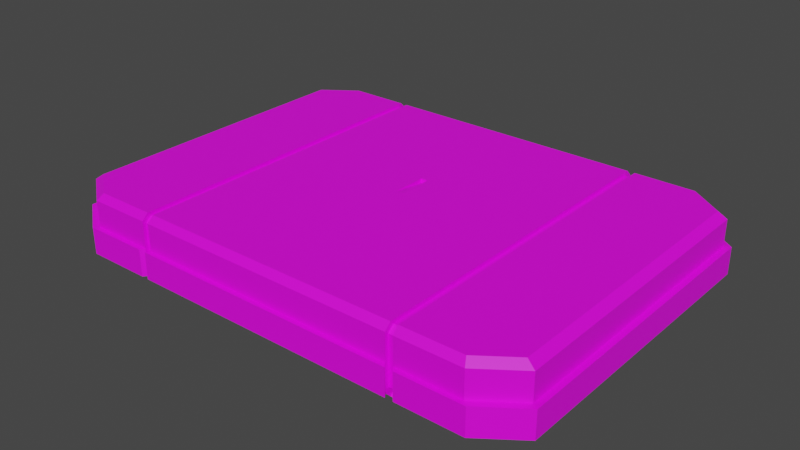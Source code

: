 # Source: Panel.blend  (saved by Blender 3.5.10; exported with 4.5.12 LTS)
import bpy
from mathutils import Matrix  # noqa: F401  (used for matrix-valued properties, if any)

bpy.ops.wm.read_factory_settings(use_empty=True)
scene = bpy.context.scene
scene.name = 'Scene'

# ---- collections
col_collection = bpy.data.collections.new('Collection'); scene.collection.children.link(col_collection)

# ---- images (referenced by path relative to the original .blend; pixels are not part of the script)
import os
ASSET_DIR = os.environ.get("B2B_ASSET_DIR", "")  # directory of the original .blend (textures are referenced by path, not embedded)
HERE = os.path.dirname(os.path.abspath(__file__))  # packed textures are extracted next to this script under _unpacked/

def load_image(name, relpath, width, height, colorspace="sRGB"):
    """Load a texture the original file referenced (path relative to the .blend, or extracted next to this script)."""
    p = next((c for c in (os.path.join(HERE, relpath), os.path.join(ASSET_DIR, relpath)) if relpath and os.path.exists(c)), "")
    if p:
        img = bpy.data.images.load(p, check_existing=True)
        img.name = name
    else:  # same state as the original file: an image datablock whose file is absent (Cycles renders it pink)
        img = bpy.data.images.new(name, width, height)
        img.source = "FILE"
        img.filepath = "//" + (relpath or name)
    img.colorspace_settings.name = colorspace
    return img
img_texture_pink_png = load_image('Texture_Pink.png', 'Texture_Pink.png', 1024, 1024, 'sRGB')

# ---- materials (node trees are filled in below, after node groups)
mat_material_002 = bpy.data.materials.new('Material.002')
mat_material_002.use_transparent_shadow = False

# ---- material node trees
mat_material_002.use_nodes = True; mat_material_002.node_tree.nodes.clear()
_N = mat_material_002.node_tree.nodes; _L = mat_material_002.node_tree.links
n0 = _N.new('ShaderNodeBsdfPrincipled'); n0.name = 'Principled BSDF'; n0.location = (10, 300)
n0.distribution = 'GGX'
n0.subsurface_method = 'RANDOM_WALK_SKIN'
n0.inputs[3].default_value = 1.45
n0.inputs[27].default_value = (0.0, 0.0, 0.0, 1.0)
n0.inputs[28].default_value = 1.0
n1 = _N.new('ShaderNodeOutputMaterial'); n1.name = 'Material Output'; n1.location = (300, 300)
n2 = _N.new('ShaderNodeTexImage'); n2.name = 'Image Texture'; n2.location = (-392, 279)
n2.image = img_texture_pink_png
_L.new(n0.outputs[0], n1.inputs[0])
_L.new(n2.outputs[0], n0.inputs[0])
n1.is_active_output = True

# ---- world
world_world = bpy.data.worlds.new('World'); scene.world = world_world
world_world.use_nodes = True; world_world.node_tree.nodes.clear()
_N = world_world.node_tree.nodes; _L = world_world.node_tree.links
n0 = _N.new('ShaderNodeOutputWorld'); n0.name = 'World Output'; n0.location = (300, 300)
n1 = _N.new('ShaderNodeBackground'); n1.name = 'Background'; n1.location = (10, 300)
n1.inputs[0].default_value = (0.05088, 0.05088, 0.05088, 1.0)
_L.new(n1.outputs[0], n0.inputs[0])
n0.is_active_output = True
world_world.color = (0.05088, 0.05088, 0.05088)
world_world.use_sun_shadow = False
world_world.sun_shadow_jitter_overblur = 0.0

# ---- meshes
me_cube_001 = bpy.data.meshes.new('Cube.001')
me_cube_001.from_pydata([(-1.33, -0.8269, -0.1867), (-1.378, -0.8412, -0.1521), (-1.139, -0.9654, -0.1867), (-1.159, -1.0, -0.1521), (-1.139, -0.9654, 0.1867), (-1.159, -1.0, 0.1521), (-1.33, -0.8269, 0.1867), (-1.378, -0.8412, 0.1521), (-1.33, 0.8269, -0.1867), (-1.378, 0.8412, -0.1521), (-1.139, 0.9654, -0.1867), (-1.159, 1.0, -0.1521), (-1.139, 0.9654, 0.1867), (-1.159, 1.0, 0.1521), (-1.33, 0.8269, 0.1867), (-1.378, 0.8412, 0.1521), (1.139, -0.9654, -0.1867), (1.159, -1.0, -0.1521), (1.33, -0.8269, -0.1867), (1.378, -0.8412, -0.1521), (1.33, -0.8269, 0.1867), (1.378, -0.8412, 0.1521), (1.139, -0.9654, 0.1867), (1.159, -1.0, 0.1521), (1.139, 0.9654, -0.1867), (1.159, 1.0, -0.1521), (1.33, 0.8269, -0.1867), (1.378, 0.8412, -0.1521), (1.33, 0.8269, 0.1867), (1.378, 0.8412, 0.1521), (1.139, 0.9654, 0.1867), (1.159, 1.0, 0.1521), (-0.7953, -1.0, -0.1521), (-0.7538, -1.0, -0.1521), (-0.02075, -1.0, -0.1521), (0.02075, -1.0, -0.1521), (0.7538, -1.0, -0.1521), (0.7953, -1.0, -0.1521), (0.7538, -0.9654, -0.1867), (0.7953, -0.9654, -0.1867), (-0.02075, -0.9654, -0.1867), (0.02075, -0.9654, -0.1867), (-0.7953, -0.9654, -0.1867), (-0.7538, -0.9654, -0.1867), (0.7953, -1.0, 0.1521), (0.7538, -1.0, 0.1521), (0.02075, -1.0, 0.1521), (-0.02075, -1.0, 0.1521), (-0.7538, -1.0, 0.1521), (-0.7953, -1.0, 0.1521), (-0.7953, -0.9654, 0.1867), (-0.7538, -0.9654, 0.1867), (-0.02075, -0.9654, 0.1867), (0.02075, -0.9654, 0.1867), (0.7538, -0.9654, 0.1867), (0.7953, -0.9654, 0.1867), (0.7949, -0.9793, 0.1355), (0.7543, -0.9793, 0.1355), (0.7543, -0.9454, 0.1659), (0.7949, -0.9454, 0.1659), (-0.7543, -0.9793, 0.1355), (-0.7949, -0.9793, 0.1355), (-0.7949, -0.9454, 0.1659), (-0.7543, -0.9454, 0.1659), (-0.7949, -0.9793, -0.1313), (-0.7543, -0.9793, -0.1313), (-0.7543, -0.9454, -0.1617), (-0.7949, -0.9454, -0.1617), (0.7543, -0.9793, -0.1313), (0.7949, -0.9793, -0.1313), (0.7949, -0.9454, -0.1617), (0.7543, -0.9454, -0.1617), (-1.378, -0.8412, 0.0), (-1.159, -1.0, 0.0), (1.159, -1.0, 0.0), (1.378, -0.8412, 0.0), (-0.7538, -1.0, 0.0), (-0.7953, -1.0, 0.0), (0.02075, -1.0, 0.0), (-0.02075, -1.0, 0.0), (-0.7953, 1.0, -0.1521), (-0.7538, 1.0, -0.1521), (-0.02075, 1.0, -0.1521), (0.02075, 1.0, -0.1521), (0.7538, 1.0, -0.1521), (0.7953, 1.0, -0.1521), (0.7538, 0.9654, -0.1867), (0.7953, 0.9654, -0.1867), (-0.02075, 0.9654, -0.1867), (0.02075, 0.9654, -0.1867), (-0.7953, 0.9654, -0.1867), (-0.7538, 0.9654, -0.1867), (0.7953, 1.0, 0.1521), (0.7538, 1.0, 0.1521), (0.02075, 1.0, 0.1521), (-0.02075, 1.0, 0.1521), (-0.7538, 1.0, 0.1521), (-0.7953, 1.0, 0.1521), (-0.7953, 0.9654, 0.1867), (-0.7538, 0.9654, 0.1867), (-0.02075, 0.9654, 0.1867), (0.02075, 0.9654, 0.1867), (0.7538, 0.9654, 0.1867), (0.7953, 0.9654, 0.1867), (0.7949, 0.9793, 0.1355), (0.7543, 0.9793, 0.1355), (0.7543, 0.9454, 0.1659), (0.7949, 0.9454, 0.1659), (-0.7543, 0.9793, 0.1355), (-0.7949, 0.9793, 0.1355), (-0.7949, 0.9454, 0.1659), (-0.7543, 0.9454, 0.1659), (-0.7949, 0.9793, -0.1313), (-0.7543, 0.9793, -0.1313), (-0.7543, 0.9454, -0.1617), (-0.7949, 0.9454, -0.1617), (0.7543, 0.9793, -0.1313), (0.7949, 0.9793, -0.1313), (0.7949, 0.9454, -0.1617), (0.7543, 0.9454, -0.1617), (0.7953, -1.0, 0.0), (0.7538, -1.0, 0.0), (-0.7543, -0.9793, 0.002085), (-0.7949, -0.9793, 0.002085), (-1.378, 0.8412, 0.0), (-1.159, 1.0, 0.0), (1.159, 1.0, 0.0), (0.7949, -0.9793, 0.002085), (1.378, 0.8412, 0.0), (0.7543, -0.9793, 0.002085), (-1.412, -0.8621, -0.1521), (-1.188, -1.025, -0.1521), (1.188, -1.025, -0.1521), (1.412, -0.8621, -0.1521), (-1.412, -0.8621, 0.0), (-1.188, -1.025, 0.0), (1.188, -1.025, 0.0), (-0.7726, -1.025, 0.0), (-0.7726, -1.025, -0.1521), (0.02127, -1.025, 0.0), (-0.7538, 1.0, 0.0), (-0.7953, 1.0, 0.0), (0.02075, 1.0, 0.0), (-0.02075, 1.0, 0.0), (0.7953, 1.0, 0.0), (0.7538, 1.0, 0.0), (-0.7543, 0.9793, 0.002085), (-0.7949, 0.9793, 0.002085), (0.7949, 0.9793, 0.002085), (0.7543, 0.9793, 0.002085), (0.02127, -1.025, -0.1521), (0.8151, -1.025, 0.0), (-1.412, 0.8621, -0.1521), (-1.188, 1.025, -0.1521), (1.188, 1.025, -0.1521), (1.412, 0.8621, -0.1521), (0.8151, -1.025, -0.1521), (-0.8151, -1.025, -0.1521), (-0.02127, -1.025, -0.1521), (-1.412, 0.8621, 0.0), (-1.188, 1.025, 0.0), (1.188, 1.025, 0.0), (0.7726, -1.025, -0.1521), (1.412, -0.8621, 0.0), (-0.8151, -1.025, 0.0), (-0.02127, -1.025, 0.0), (0.7726, -1.025, 0.0), (0.7538, -0.1995, 0.1867), (-0.7726, 1.025, 0.0), (-0.7726, 1.025, -0.1521), (0.02127, 1.025, 0.0), (0.02127, 1.025, -0.1521), (0.8151, 1.025, 0.0), (0.8151, 1.025, -0.1521), (0.7953, -0.1995, 0.1867), (-0.02075, -0.1995, 0.1867), (0.02075, -0.1995, 0.1867), (-0.8151, 1.025, -0.1521), (-0.02127, 1.025, -0.1521), (0.7726, 1.025, -0.1521), (-0.7953, -0.1995, 0.1867), (-0.7538, -0.1995, 0.1867), (0.7543, -0.1954, 0.1659), (1.412, 0.8621, 0.0), (0.7949, -0.1954, 0.1659), (-0.8151, 1.025, 0.0), (-0.02127, 1.025, 0.0), (0.7726, 1.025, 0.0), (0.7538, 0.1995, 0.1867), (0.7953, 0.1995, 0.1867), (-0.02075, 0.1995, 0.1867), (0.02075, 0.1995, 0.1867), (-0.7953, 0.1995, 0.1867), (-0.7538, 0.1995, 0.1867), (0.7543, 0.1954, 0.1659), (0.7949, 0.1954, 0.1659), (-0.02032, 0.1954, 0.1659), (0.02032, 0.1954, 0.1659), (-0.7949, 0.1954, 0.1659), (-0.7543, 0.1954, 0.1659), (-1.378, 0.0, -0.1521), (-1.33, 0.0, -0.1867), (1.378, 0.0, -0.1521), (1.33, 0.0, -0.1867), (-1.33, 0.0, 0.1867), (-1.378, 0.0, 0.1521), (1.378, 0.0, 0.1521), (1.33, 0.0, 0.1867), (0.7538, 0.0, 0.1867), (-0.02075, 0.0, 0.1867), (-0.7953, 0.0, 0.1867), (0.7543, 0.0, 0.1659), (-0.7949, 0.0, 0.1659), (1.378, 0.0, 0.0), (-1.378, 0.0, 0.0), (-1.412, 0.0, -0.1521), (1.412, 0.0, -0.1521), (1.412, 0.0, 0.0), (-1.412, 0.0, 0.0), (0.7953, 0.0, 0.1867), (0.02075, 0.0, 0.1867), (-0.7538, 0.0, 0.1867), (0.7949, 0.0, 0.1659), (-0.7543, 0.0, 0.1659), (-0.7949, -0.1954, 0.1659), (-0.7543, -0.1954, 0.1659)], [], [(214, 205, 15, 124), (74, 136, 163, 75), (182, 184, 222, 211), (37, 69, 70, 39), (125, 141, 185, 160), (33, 65, 66, 43), (31, 92, 103, 30), (60, 61, 123, 122), (56, 57, 129, 127), (214, 72, 7, 205), (6, 7, 5, 4), (14, 12, 13, 15), (10, 8, 9, 11), (30, 28, 29, 31), (26, 24, 25, 27), (18, 19, 17, 16), (22, 23, 21, 20), (200, 9, 8, 201), (144, 92, 31, 126), (2, 3, 1, 0), (32, 157, 131, 3), (204, 14, 15, 205), (125, 13, 97, 141), (206, 29, 28, 207), (45, 54, 53, 46), (39, 70, 71, 38), (188, 102, 101, 191), (190, 100, 99, 193), (210, 192, 98, 12, 14, 204), (156, 132, 136, 151), (45, 57, 58, 54), (3, 2, 42, 32), (51, 63, 60, 48), (33, 138, 137, 76), (35, 41, 38, 36), (93, 94, 101, 102), (95, 96, 99, 100), (97, 13, 12, 98), (140, 96, 95, 143), (11, 80, 90, 10), (85, 25, 24, 87), (81, 82, 88, 91), (142, 94, 93, 145), (83, 84, 86, 89), (57, 56, 59, 58), (158, 34, 35, 150), (55, 59, 56, 44), (78, 121, 45, 46), (144, 85, 117, 148), (93, 102, 106, 105), (91, 90, 115, 114), (120, 127, 69, 37), (49, 61, 62, 50), (81, 91, 114, 113), (72, 134, 135, 73), (43, 66, 67, 42), (141, 97, 109, 147), (34, 158, 138, 33), (181, 225, 63, 51), (99, 96, 108, 111), (77, 123, 61, 49), (140, 81, 113, 146), (215, 130, 134, 218), (76, 122, 65, 33), (86, 84, 116, 119), (138, 158, 165, 137), (163, 136, 132, 133), (210, 204, 6, 4, 50, 180), (167, 176, 53, 54), (73, 77, 49, 5), (204, 205, 7, 6), (120, 74, 23, 44), (76, 137, 165, 79), (44, 56, 127, 120), (121, 166, 162, 36), (105, 106, 107, 104), (109, 110, 111, 108), (113, 114, 115, 112), (170, 171, 178, 186), (117, 118, 119, 116), (146, 113, 112, 147), (148, 117, 116, 149), (47, 52, 51, 48), (175, 181, 51, 52), (206, 207, 20, 21), (90, 80, 112, 115), (35, 34, 40, 41), (145, 93, 105, 149), (33, 43, 40, 34), (103, 92, 104, 107), (61, 60, 63, 62), (186, 143, 142, 170), (176, 175, 52, 53), (189, 103, 107, 195), (37, 39, 16, 17), (178, 171, 83, 82), (69, 68, 71, 70), (76, 79, 47, 48), (83, 89, 88, 82), (165, 139, 78, 79), (191, 101, 100, 190), (49, 50, 4, 5), (42, 67, 64, 32), (5, 7, 72, 73), (85, 87, 118, 117), (174, 184, 59, 55), (193, 99, 111, 199), (135, 134, 130, 131), (87, 86, 119, 118), (97, 98, 110, 109), (21, 23, 74, 75), (78, 139, 166, 121), (84, 145, 149, 116), (104, 148, 149, 105), (108, 146, 147, 109), (37, 156, 151, 120), (32, 64, 123, 77), (3, 131, 130, 1), (150, 162, 166, 139), (131, 157, 164, 135), (96, 140, 146, 108), (120, 151, 136, 74), (80, 141, 147, 112), (36, 162, 150, 35), (92, 144, 148, 104), (11, 9, 152, 153), (75, 213, 206, 21), (140, 143, 186, 168), (145, 84, 179, 187), (62, 63, 225, 224), (85, 144, 172, 173), (142, 145, 187, 170), (48, 60, 122, 76), (13, 125, 124, 15), (29, 128, 126, 31), (183, 155, 154, 161), (160, 153, 152, 159), (75, 163, 217, 213), (180, 224, 212, 210), (171, 170, 187, 179), (169, 168, 186, 178), (19, 18, 203, 202), (167, 182, 211, 208), (153, 160, 185, 177), (208, 220, 176, 167), (173, 172, 161, 154), (47, 79, 78, 46), (224, 225, 223, 212), (215, 218, 159, 152), (209, 221, 181, 175), (80, 11, 153, 177), (144, 126, 161, 172), (17, 132, 156, 37), (20, 207, 219, 174, 55, 22), (221, 223, 225, 181), (58, 59, 184, 182), (77, 164, 157, 32), (82, 81, 169, 178), (133, 216, 217, 163), (219, 222, 184, 174), (0, 201, 203, 18, 16, 39, 38, 41, 40, 43, 42, 2), (50, 62, 224, 180), (47, 46, 53, 52), (84, 83, 171, 179), (81, 140, 168, 169), (124, 125, 160, 159), (54, 58, 182, 167), (141, 80, 177, 185), (126, 128, 183, 161), (202, 27, 155, 216), (25, 85, 173, 154), (27, 25, 154, 155), (214, 124, 159, 218), (221, 193, 199, 223), (98, 192, 198, 110), (191, 190, 196, 197), (219, 189, 195, 222), (102, 188, 194, 106), (110, 198, 199, 111), (106, 194, 195, 107), (209, 190, 193, 221), (208, 188, 191, 220), (95, 94, 142, 143), (95, 100, 101, 94), (122, 123, 64, 65), (65, 64, 67, 66), (38, 71, 68, 36), (155, 183, 217, 216), (214, 218, 134, 72), (19, 133, 132, 17), (128, 213, 217, 183), (198, 212, 223, 199), (194, 211, 222, 195), (192, 210, 212, 198), (176, 220, 191, 197, 196, 190, 209, 175), (127, 129, 68, 69), (188, 208, 211, 194), (139, 165, 158, 150), (28, 30, 103, 189, 219, 207), (128, 29, 206, 213), (200, 201, 0, 1), (36, 68, 129, 121), (23, 22, 55, 44), (121, 129, 57, 45), (27, 202, 203, 26), (202, 216, 133, 19), (8, 10, 90, 91, 88, 89, 86, 87, 24, 26, 203, 201), (73, 135, 164, 77), (9, 200, 215, 152), (1, 130, 215, 200)])
_uv = me_cube_001.uv_layers.new(name='UVMap')
_uv.uv.foreach_set('vector', [0.5037, 0.8984, 0.5031, 0.8984, 0.5031, 0.8951, 0.5037, 0.8951, 0.8466, 0.9115, 0.8466, 0.9115, 0.8466, 0.9114, 0.8466, 0.9114, 0.6634, 0.9025, 0.6633, 0.9025, 0.6633, 0.9033, 0.6634, 0.9033, 0.5155, 0.8922, 0.5156, 0.8921, 0.5155, 0.892, 0.5154, 0.8921, 0.8466, 0.9115, 0.8466, 0.9115, 0.8466, 0.9115, 0.8466, 0.9115, 0.517, 0.9, 0.5171, 0.8999, 0.517, 0.8998, 0.5169, 0.8999, 0.5056, 0.8994, 0.5056, 0.898, 0.5058, 0.898, 0.5058, 0.8993, 0.6637, 0.9005, 0.6639, 0.9005, 0.6639, 0.9, 0.6637, 0.9, 0.6636, 0.9026, 0.6637, 0.9026, 0.6637, 0.9021, 0.6636, 0.9021, 0.5037, 0.8984, 0.5037, 0.8951, 0.5031, 0.8951, 0.5031, 0.8984, 0.5141, 0.8927, 0.5142, 0.8927, 0.5134, 0.8921, 0.5133, 0.8922, 0.5141, 0.8927, 0.5133, 0.8922, 0.5134, 0.8921, 0.5142, 0.8927, 0.5021, 0.8942, 0.5026, 0.895, 0.5026, 0.8951, 0.5019, 0.8943, 0.5106, 0.8922, 0.5099, 0.8927, 0.5097, 0.8927, 0.5106, 0.8921, 0.5026, 0.8846, 0.5021, 0.8854, 0.5019, 0.8853, 0.5026, 0.8844, 0.5026, 0.8846, 0.5026, 0.8844, 0.5019, 0.8853, 0.5021, 0.8854, 0.5106, 0.8922, 0.5106, 0.8921, 0.5097, 0.8927, 0.5099, 0.8927, 0.5058, 0.8951, 0.5026, 0.8951, 0.5026, 0.895, 0.5058, 0.895, 0.505, 0.898, 0.5056, 0.898, 0.5056, 0.8994, 0.505, 0.8994, 0.5021, 0.8942, 0.5019, 0.8943, 0.5026, 0.8951, 0.5026, 0.895, 0.8466, 0.9115, 0.8466, 0.9115, 0.8466, 0.9115, 0.8466, 0.9115, 0.5141, 0.896, 0.5141, 0.8927, 0.5142, 0.8927, 0.5142, 0.896, 0.5065, 0.8994, 0.5059, 0.8994, 0.5059, 0.898, 0.5065, 0.898, 0.5097, 0.896, 0.5097, 0.8927, 0.5099, 0.8927, 0.5099, 0.896, 0.5056, 0.898, 0.5058, 0.898, 0.5058, 0.8951, 0.5056, 0.8951, 0.6584, 0.9043, 0.6585, 0.9043, 0.6585, 0.9041, 0.6584, 0.9041, 0.5154, 0.8891, 0.5154, 0.8921, 0.5126, 0.8921, 0.5126, 0.8891, 0.5097, 0.8874, 0.5097, 0.8844, 0.5126, 0.8844, 0.5126, 0.8874, 0.512, 0.896, 0.512, 0.8952, 0.512, 0.8922, 0.5133, 0.8922, 0.5141, 0.8927, 0.5141, 0.896, 0.8269, 0.898, 0.8269, 0.8994, 0.8275, 0.8994, 0.8275, 0.898, 0.5196, 0.8922, 0.5196, 0.8923, 0.5197, 0.8924, 0.5198, 0.8923, 0.5071, 0.8994, 0.5072, 0.8993, 0.5072, 0.898, 0.5071, 0.898, 0.5183, 0.8999, 0.5182, 0.8998, 0.5181, 0.8999, 0.5182, 0.9, 0.8394, 0.9, 0.8394, 0.9, 0.84, 0.9, 0.84, 0.9, 0.5044, 0.8951, 0.5043, 0.8951, 0.5043, 0.898, 0.5044, 0.898, 0.5056, 0.898, 0.5056, 0.8951, 0.5058, 0.8951, 0.5058, 0.898, 0.5059, 0.8951, 0.5059, 0.898, 0.5058, 0.898, 0.5058, 0.8951, 0.5059, 0.898, 0.5059, 0.8994, 0.5058, 0.8993, 0.5058, 0.898, 0.5065, 0.898, 0.5059, 0.898, 0.5059, 0.8951, 0.5065, 0.8951, 0.5071, 0.8994, 0.5071, 0.898, 0.5072, 0.898, 0.5072, 0.8993, 0.5044, 0.898, 0.5044, 0.8994, 0.5043, 0.8993, 0.5043, 0.898, 0.5071, 0.898, 0.5071, 0.8951, 0.5072, 0.8951, 0.5072, 0.898, 0.505, 0.8951, 0.5056, 0.8951, 0.5056, 0.898, 0.505, 0.898, 0.5044, 0.8951, 0.5044, 0.898, 0.5043, 0.898, 0.5043, 0.8951, 0.6634, 0.8995, 0.6633, 0.8995, 0.6633, 0.8996, 0.6634, 0.8996, 0.5071, 0.8951, 0.5071, 0.8951, 0.5044, 0.8951, 0.5044, 0.8951, 0.5169, 0.8921, 0.5168, 0.892, 0.5167, 0.8921, 0.5167, 0.8922, 0.505, 0.8951, 0.505, 0.898, 0.5056, 0.898, 0.5056, 0.8951, 0.8386, 0.8922, 0.838, 0.8922, 0.8381, 0.8921, 0.8386, 0.8921, 0.5196, 0.8922, 0.5198, 0.8923, 0.5197, 0.8924, 0.5196, 0.8923, 0.6584, 0.904, 0.6584, 0.9038, 0.6585, 0.9038, 0.6585, 0.904, 0.8386, 0.8922, 0.8386, 0.8921, 0.8381, 0.8921, 0.838, 0.8922, 0.5182, 0.8844, 0.5181, 0.8845, 0.5182, 0.8846, 0.5183, 0.8846, 0.517, 0.9, 0.5169, 0.8999, 0.517, 0.8998, 0.5171, 0.8999, 0.8466, 0.9114, 0.8466, 0.9114, 0.8466, 0.9115, 0.8466, 0.9115, 0.6584, 0.904, 0.6585, 0.904, 0.6585, 0.9038, 0.6584, 0.9038, 0.5176, 0.8844, 0.5182, 0.8844, 0.5181, 0.8845, 0.5176, 0.8845, 0.5071, 0.8951, 0.5071, 0.8951, 0.5071, 0.898, 0.5071, 0.898, 0.5183, 0.8969, 0.5182, 0.8969, 0.5182, 0.8998, 0.5183, 0.8999, 0.5183, 0.8999, 0.5182, 0.9, 0.5181, 0.8999, 0.5182, 0.8998, 0.5176, 0.8844, 0.5176, 0.8845, 0.5181, 0.8845, 0.5182, 0.8844, 0.84, 0.9, 0.8394, 0.9, 0.8395, 0.8999, 0.84, 0.8999, 0.8267, 0.8984, 0.8267, 0.8951, 0.8262, 0.8951, 0.8262, 0.8984, 0.84, 0.9, 0.84, 0.8999, 0.8395, 0.8999, 0.8394, 0.9, 0.5183, 0.8923, 0.5184, 0.8922, 0.5185, 0.8923, 0.5184, 0.8924, 0.8295, 0.898, 0.8295, 0.8951, 0.8289, 0.8951, 0.8289, 0.898, 0.8275, 0.9003, 0.8275, 0.8994, 0.8269, 0.8994, 0.8269, 0.9003, 0.512, 0.896, 0.5141, 0.896, 0.5141, 0.8927, 0.5133, 0.8922, 0.512, 0.8922, 0.512, 0.8952, 0.5154, 0.8891, 0.5126, 0.8891, 0.5126, 0.8921, 0.5154, 0.8921, 0.5065, 0.8994, 0.5065, 0.898, 0.5059, 0.898, 0.5059, 0.8994, 0.5141, 0.896, 0.5142, 0.896, 0.5142, 0.8927, 0.5141, 0.8927, 0.505, 0.898, 0.505, 0.8994, 0.5056, 0.8994, 0.5056, 0.898, 0.8466, 0.9115, 0.8466, 0.9115, 0.8466, 0.9116, 0.8466, 0.9116, 0.5167, 0.8922, 0.5167, 0.8921, 0.5161, 0.8921, 0.5161, 0.8922, 0.8415, 0.8922, 0.8415, 0.8922, 0.8409, 0.8922, 0.8409, 0.8922, 0.6634, 0.8995, 0.6634, 0.8996, 0.6633, 0.8996, 0.6633, 0.8995, 0.6636, 0.8995, 0.6636, 0.8996, 0.6634, 0.8996, 0.6634, 0.8995, 0.6586, 0.9035, 0.6584, 0.9035, 0.6584, 0.9033, 0.6586, 0.9033, 0.858, 0.9013, 0.8579, 0.9013, 0.8376, 0.9013, 0.8581, 0.9013, 0.6586, 0.9033, 0.6584, 0.9033, 0.6584, 0.9032, 0.6586, 0.9032, 0.6637, 0.9, 0.6637, 0.8995, 0.6639, 0.8995, 0.6639, 0.9, 0.6636, 0.9021, 0.6636, 0.9015, 0.6637, 0.9015, 0.6637, 0.9021, 0.5059, 0.8951, 0.5058, 0.8951, 0.5058, 0.898, 0.5059, 0.898, 0.5097, 0.8874, 0.5126, 0.8874, 0.5126, 0.8844, 0.5097, 0.8844, 0.5097, 0.896, 0.5099, 0.896, 0.5099, 0.8927, 0.5097, 0.8927, 0.5169, 0.8846, 0.517, 0.8844, 0.5171, 0.8845, 0.517, 0.8846, 0.5044, 0.8951, 0.5071, 0.8951, 0.5072, 0.8951, 0.5021, 0.8897, 0.519, 0.8922, 0.5196, 0.8922, 0.5196, 0.8923, 0.519, 0.8923, 0.5071, 0.898, 0.5072, 0.898, 0.5072, 0.8951, 0.5071, 0.8951, 0.5169, 0.8921, 0.5167, 0.8922, 0.5167, 0.8921, 0.5168, 0.892, 0.6636, 0.8995, 0.6634, 0.8995, 0.6634, 0.8996, 0.6636, 0.8996, 0.8466, 0.9116, 0.8466, 0.9116, 0.8466, 0.9116, 0.8466, 0.9116, 0.5198, 0.8891, 0.5169, 0.8953, 0.5097, 0.8844, 0.5126, 0.8921, 0.5169, 0.8891, 0.5169, 0.8921, 0.5168, 0.892, 0.5168, 0.8891, 0.5044, 0.898, 0.5043, 0.898, 0.5043, 0.8993, 0.5044, 0.8994, 0.5071, 0.8951, 0.5044, 0.8951, 0.5044, 0.8951, 0.5071, 0.8951, 0.6586, 0.9033, 0.6586, 0.9032, 0.6584, 0.9032, 0.6584, 0.9033, 0.5065, 0.898, 0.5065, 0.8951, 0.5059, 0.8951, 0.5059, 0.898, 0.5044, 0.8951, 0.5021, 0.8897, 0.5072, 0.8951, 0.5071, 0.8951, 0.8466, 0.9116, 0.8466, 0.9116, 0.8466, 0.9116, 0.8466, 0.9116, 0.5198, 0.8891, 0.5126, 0.8921, 0.5097, 0.8844, 0.5169, 0.8953, 0.5059, 0.898, 0.5058, 0.898, 0.5058, 0.8993, 0.5059, 0.8994, 0.5169, 0.8846, 0.517, 0.8846, 0.5171, 0.8845, 0.517, 0.8844, 0.5059, 0.8994, 0.5059, 0.9003, 0.5065, 0.9003, 0.5065, 0.8994, 0.5155, 0.8922, 0.5154, 0.8921, 0.5155, 0.892, 0.5156, 0.8921, 0.5169, 0.8891, 0.5168, 0.8891, 0.5168, 0.892, 0.5169, 0.8921, 0.5183, 0.8969, 0.5183, 0.8999, 0.5182, 0.8998, 0.5182, 0.8969, 0.8289, 0.8994, 0.8289, 0.9003, 0.8295, 0.9003, 0.8295, 0.8994, 0.6584, 0.9043, 0.6584, 0.9041, 0.6585, 0.9041, 0.6585, 0.9043, 0.5182, 0.8844, 0.5183, 0.8846, 0.5182, 0.8846, 0.5181, 0.8845, 0.5056, 0.9003, 0.5056, 0.8994, 0.505, 0.8994, 0.505, 0.9003, 0.8466, 0.9116, 0.8466, 0.9116, 0.8466, 0.9115, 0.8466, 0.9115, 0.8409, 0.8922, 0.8415, 0.8922, 0.8415, 0.8923, 0.841, 0.8923, 0.6636, 0.9026, 0.6636, 0.9021, 0.6637, 0.9021, 0.6637, 0.9026, 0.6637, 0.9005, 0.6637, 0.9, 0.6639, 0.9, 0.6639, 0.9005, 0.8364, 0.9117, 0.8364, 0.9117, 0.8363, 0.9117, 0.8363, 0.9117, 0.8394, 0.8844, 0.8395, 0.8845, 0.84, 0.8845, 0.84, 0.8844, 0.8467, 0.9116, 0.8467, 0.9116, 0.8467, 0.9116, 0.8467, 0.9116, 0.8269, 0.8951, 0.8269, 0.898, 0.8275, 0.898, 0.8275, 0.8951, 0.8295, 0.8994, 0.8295, 0.898, 0.8289, 0.898, 0.8289, 0.8994, 0.5182, 0.9, 0.5176, 0.9, 0.5176, 0.8999, 0.5181, 0.8999, 0.8466, 0.9115, 0.8466, 0.9115, 0.8466, 0.9115, 0.8466, 0.9115, 0.8394, 0.8844, 0.84, 0.8844, 0.84, 0.8845, 0.8395, 0.8845, 0.5044, 0.898, 0.5044, 0.898, 0.5044, 0.8951, 0.5044, 0.8951, 0.5167, 0.8922, 0.5161, 0.8922, 0.5161, 0.8921, 0.5167, 0.8921, 0.8467, 0.9116, 0.8467, 0.9116, 0.8467, 0.9116, 0.8467, 0.9116, 0.5025, 0.9017, 0.5025, 0.8984, 0.5019, 0.8984, 0.5019, 0.9017, 0.8466, 0.9115, 0.8466, 0.9116, 0.8466, 0.9116, 0.8466, 0.9115, 0.8415, 0.8922, 0.8409, 0.8922, 0.8409, 0.8922, 0.8415, 0.8922, 0.6636, 0.8996, 0.6634, 0.8996, 0.6634, 0.9025, 0.6636, 0.9025, 0.8364, 0.9117, 0.8363, 0.9117, 0.8363, 0.9117, 0.8364, 0.9117, 0.8466, 0.9116, 0.8466, 0.9115, 0.8466, 0.9115, 0.8466, 0.9116, 0.5182, 0.9, 0.5181, 0.8999, 0.5176, 0.8999, 0.5176, 0.9, 0.5059, 0.8994, 0.5065, 0.8994, 0.5065, 0.9003, 0.5059, 0.9003, 0.5056, 0.9003, 0.505, 0.9003, 0.505, 0.8994, 0.5056, 0.8994, 0.8275, 0.9003, 0.8269, 0.9003, 0.8269, 0.8994, 0.8275, 0.8994, 0.8289, 0.8994, 0.8295, 0.8994, 0.8295, 0.9003, 0.8289, 0.9003, 0.8467, 0.9114, 0.8467, 0.9114, 0.8467, 0.9115, 0.8467, 0.9115, 0.5183, 0.8875, 0.5182, 0.8876, 0.5182, 0.8883, 0.5183, 0.8883, 0.8269, 0.8951, 0.8275, 0.8951, 0.8275, 0.898, 0.8269, 0.898, 0.8295, 0.898, 0.8289, 0.898, 0.8289, 0.8951, 0.8295, 0.8951, 0.5026, 0.8844, 0.5026, 0.8846, 0.5058, 0.8846, 0.5058, 0.8844, 0.5198, 0.8953, 0.5197, 0.8953, 0.5197, 0.8961, 0.5198, 0.8961, 0.8295, 0.8994, 0.8289, 0.8994, 0.8289, 0.898, 0.8295, 0.898, 0.5154, 0.8883, 0.5126, 0.8883, 0.5126, 0.8891, 0.5154, 0.8891, 0.8269, 0.898, 0.8275, 0.898, 0.8275, 0.8994, 0.8269, 0.8994, 0.5224, 0.9345, 0.5224, 0.9345, 0.5564, 0.9347, 0.5223, 0.9345, 0.6636, 0.9025, 0.6634, 0.9025, 0.6634, 0.9033, 0.6636, 0.9033, 0.8267, 0.8984, 0.8262, 0.8984, 0.8262, 0.8951, 0.8267, 0.8951, 0.5097, 0.8882, 0.5126, 0.8882, 0.5126, 0.8874, 0.5097, 0.8874, 0.8466, 0.9115, 0.8466, 0.9115, 0.8466, 0.9115, 0.8466, 0.9115, 0.8466, 0.9115, 0.8466, 0.9115, 0.8466, 0.9115, 0.8466, 0.9115, 0.8466, 0.9115, 0.8466, 0.9115, 0.8466, 0.9115, 0.8466, 0.9115, 0.5099, 0.8927, 0.5099, 0.896, 0.512, 0.896, 0.512, 0.8952, 0.512, 0.8922, 0.5106, 0.8922, 0.5183, 0.8961, 0.5182, 0.8961, 0.5182, 0.8969, 0.5183, 0.8969, 0.6634, 0.8996, 0.6633, 0.8996, 0.6633, 0.9025, 0.6634, 0.9025, 0.8363, 0.9119, 0.8363, 0.9119, 0.8363, 0.9119, 0.8363, 0.9119, 0.5071, 0.8951, 0.5071, 0.898, 0.5071, 0.898, 0.5071, 0.8951, 0.8256, 0.9017, 0.8256, 0.8984, 0.825, 0.8984, 0.825, 0.9017, 0.5169, 0.8883, 0.5168, 0.8883, 0.5168, 0.8891, 0.5169, 0.8891, 0.5026, 0.895, 0.5058, 0.895, 0.5058, 0.8846, 0.5026, 0.8846, 0.5021, 0.8854, 0.5021, 0.8867, 0.5021, 0.8869, 0.5021, 0.8897, 0.5021, 0.8899, 0.5021, 0.8927, 0.5021, 0.8929, 0.5021, 0.8942, 0.5183, 0.8846, 0.5182, 0.8846, 0.5182, 0.8876, 0.5183, 0.8875, 0.5059, 0.8951, 0.5056, 0.8951, 0.5126, 0.8921, 0.5058, 0.8951, 0.5044, 0.898, 0.5044, 0.8951, 0.5044, 0.8951, 0.5044, 0.898, 0.8394, 0.9, 0.84, 0.9, 0.84, 0.9, 0.8394, 0.9, 0.8466, 0.9114, 0.8466, 0.9115, 0.8466, 0.9115, 0.8466, 0.9114, 0.5198, 0.8923, 0.5197, 0.8924, 0.5197, 0.8953, 0.5198, 0.8953, 0.8363, 0.9119, 0.8363, 0.9119, 0.8363, 0.9119, 0.8363, 0.9119, 0.8466, 0.9115, 0.8466, 0.9114, 0.8466, 0.9114, 0.8466, 0.9115, 0.8466, 0.9119, 0.8467, 0.9119, 0.8467, 0.9119, 0.8466, 0.9119, 0.8466, 0.9115, 0.8466, 0.9115, 0.8466, 0.9115, 0.8466, 0.9115, 0.8467, 0.9119, 0.8467, 0.9119, 0.8467, 0.9119, 0.8467, 0.9119, 0.8467, 0.9115, 0.8467, 0.9116, 0.8467, 0.9116, 0.8467, 0.9115, 0.5183, 0.8961, 0.5183, 0.8969, 0.5182, 0.8969, 0.5182, 0.8961, 0.5183, 0.8846, 0.5183, 0.8875, 0.5182, 0.8876, 0.5182, 0.8846, 0.5198, 0.8891, 0.5169, 0.8953, 0.6633, 0.9025, 0.5197, 0.8891, 0.5169, 0.8883, 0.5169, 0.8891, 0.5168, 0.8891, 0.5168, 0.8883, 0.5198, 0.8923, 0.5198, 0.8953, 0.5197, 0.8953, 0.5197, 0.8924, 0.6636, 0.8996, 0.6636, 0.9025, 0.6634, 0.9025, 0.6634, 0.8996, 0.6634, 0.8996, 0.6634, 0.9025, 0.6633, 0.9025, 0.6633, 0.8996, 0.5097, 0.8882, 0.5097, 0.8874, 0.5126, 0.8874, 0.5126, 0.8882, 0.5154, 0.8883, 0.5154, 0.8891, 0.5126, 0.8891, 0.5126, 0.8883, 0.5224, 0.9345, 0.5223, 0.9345, 0.5564, 0.9347, 0.5224, 0.9345, 0.5059, 0.8951, 0.5058, 0.8951, 0.5126, 0.8921, 0.5056, 0.8951, 0.6637, 0.9, 0.6639, 0.9, 0.6639, 0.8995, 0.6637, 0.8995, 0.6586, 0.9035, 0.6586, 0.9033, 0.6584, 0.9033, 0.6584, 0.9035, 0.5183, 0.8923, 0.5184, 0.8924, 0.5185, 0.8923, 0.5184, 0.8922, 0.8256, 0.9017, 0.825, 0.9017, 0.825, 0.8984, 0.8256, 0.8984, 0.8467, 0.9115, 0.8467, 0.9115, 0.8467, 0.9116, 0.8467, 0.9116, 0.8467, 0.9119, 0.8467, 0.9119, 0.8467, 0.9119, 0.8467, 0.9119, 0.8467, 0.9114, 0.8467, 0.9115, 0.8467, 0.9115, 0.8467, 0.9114, 0.6636, 0.9025, 0.6636, 0.9033, 0.6634, 0.9033, 0.6634, 0.9025, 0.6634, 0.9025, 0.6634, 0.9033, 0.6633, 0.9033, 0.6633, 0.9025, 0.5183, 0.8875, 0.5183, 0.8883, 0.5182, 0.8883, 0.5182, 0.8876, 0.5059, 0.877, 0.5059, 0.877, 0.5059, 0.877, 0.5059, 0.877, 0.5059, 0.877, 0.5059, 0.877, 0.5059, 0.877, 0.5059, 0.877, 0.6636, 0.9021, 0.6637, 0.9021, 0.6637, 0.9015, 0.6636, 0.9015, 0.5198, 0.8953, 0.5198, 0.8961, 0.5197, 0.8961, 0.5197, 0.8953, 0.858, 0.9013, 0.8581, 0.9013, 0.8376, 0.9013, 0.8579, 0.9013, 0.5099, 0.8927, 0.5106, 0.8922, 0.512, 0.8922, 0.512, 0.8952, 0.512, 0.896, 0.5099, 0.896, 0.5025, 0.9017, 0.5019, 0.9017, 0.5019, 0.8984, 0.5025, 0.8984, 0.5058, 0.8951, 0.5058, 0.895, 0.5026, 0.895, 0.5026, 0.8951, 0.8409, 0.8922, 0.841, 0.8923, 0.8415, 0.8923, 0.8415, 0.8922, 0.5056, 0.8994, 0.5058, 0.8993, 0.5058, 0.898, 0.5056, 0.898, 0.519, 0.8922, 0.519, 0.8923, 0.5196, 0.8923, 0.5196, 0.8922, 0.5026, 0.8844, 0.5058, 0.8844, 0.5058, 0.8846, 0.5026, 0.8846, 0.8466, 0.9119, 0.8466, 0.9119, 0.8467, 0.9119, 0.8467, 0.9119, 0.5026, 0.895, 0.5021, 0.8942, 0.5021, 0.8929, 0.5021, 0.8927, 0.5021, 0.8899, 0.5021, 0.8897, 0.5021, 0.8869, 0.5021, 0.8867, 0.5021, 0.8854, 0.5026, 0.8846, 0.5058, 0.8846, 0.5058, 0.895, 0.8466, 0.9115, 0.8466, 0.9115, 0.8466, 0.9115, 0.8466, 0.9115, 0.8467, 0.9116, 0.8466, 0.9116, 0.8466, 0.9116, 0.8467, 0.9116, 0.8467, 0.9116, 0.8467, 0.9116, 0.8466, 0.9116, 0.8466, 0.9116])
me_cube_001.materials.append(mat_material_002)
me_cube_001.update()

# ---- objects
ob_cube = bpy.data.objects.new('Cube', me_cube_001)

# ---- transforms, parenting, visibility, modifiers, constraints
ob_cube.location = (7.451e-10, -0.008458, 0.03763)

# ---- collection membership
scene.collection.objects.link(ob_cube)

# ---- scene / render settings (as saved in the file)
scene.frame_start = 1; scene.frame_end = 70; scene.frame_set(37)
scene.render.engine = 'BLENDER_EEVEE_NEXT'
scene.cycles.sampling_pattern = 'TABULATED_SOBOL'
scene.view_settings.view_transform = 'Filmic'
bpy.context.view_layer.update()

# ---- added for rendering (the .blend has no active camera and no usable light): camera, sun
cam_auto = bpy.data.cameras.new('AutoCamera')
cam_auto.lens = 50.0
cam_auto.sensor_width = 36.0
cam_auto.clip_end = 1000.0
ob_auto_camera = bpy.data.objects.new('AutoCamera', cam_auto)
scene.collection.objects.link(ob_auto_camera)
ob_auto_camera.location = (3.24714, -3.90503, 2.63535)
ob_auto_camera.rotation_euler = (1.09748, -7.21219e-08, 0.694738)
scene.camera = ob_auto_camera
light_auto_sun = bpy.data.lights.new('AutoSun', 'SUN')
light_auto_sun.energy = 3.0
light_auto_sun.angle = 0.0523599
ob_auto_sun = bpy.data.objects.new('AutoSun', light_auto_sun)
scene.collection.objects.link(ob_auto_sun)
ob_auto_sun.rotation_euler = (0.872665, 0.174533, 0.523599)
bpy.context.view_layer.update()
